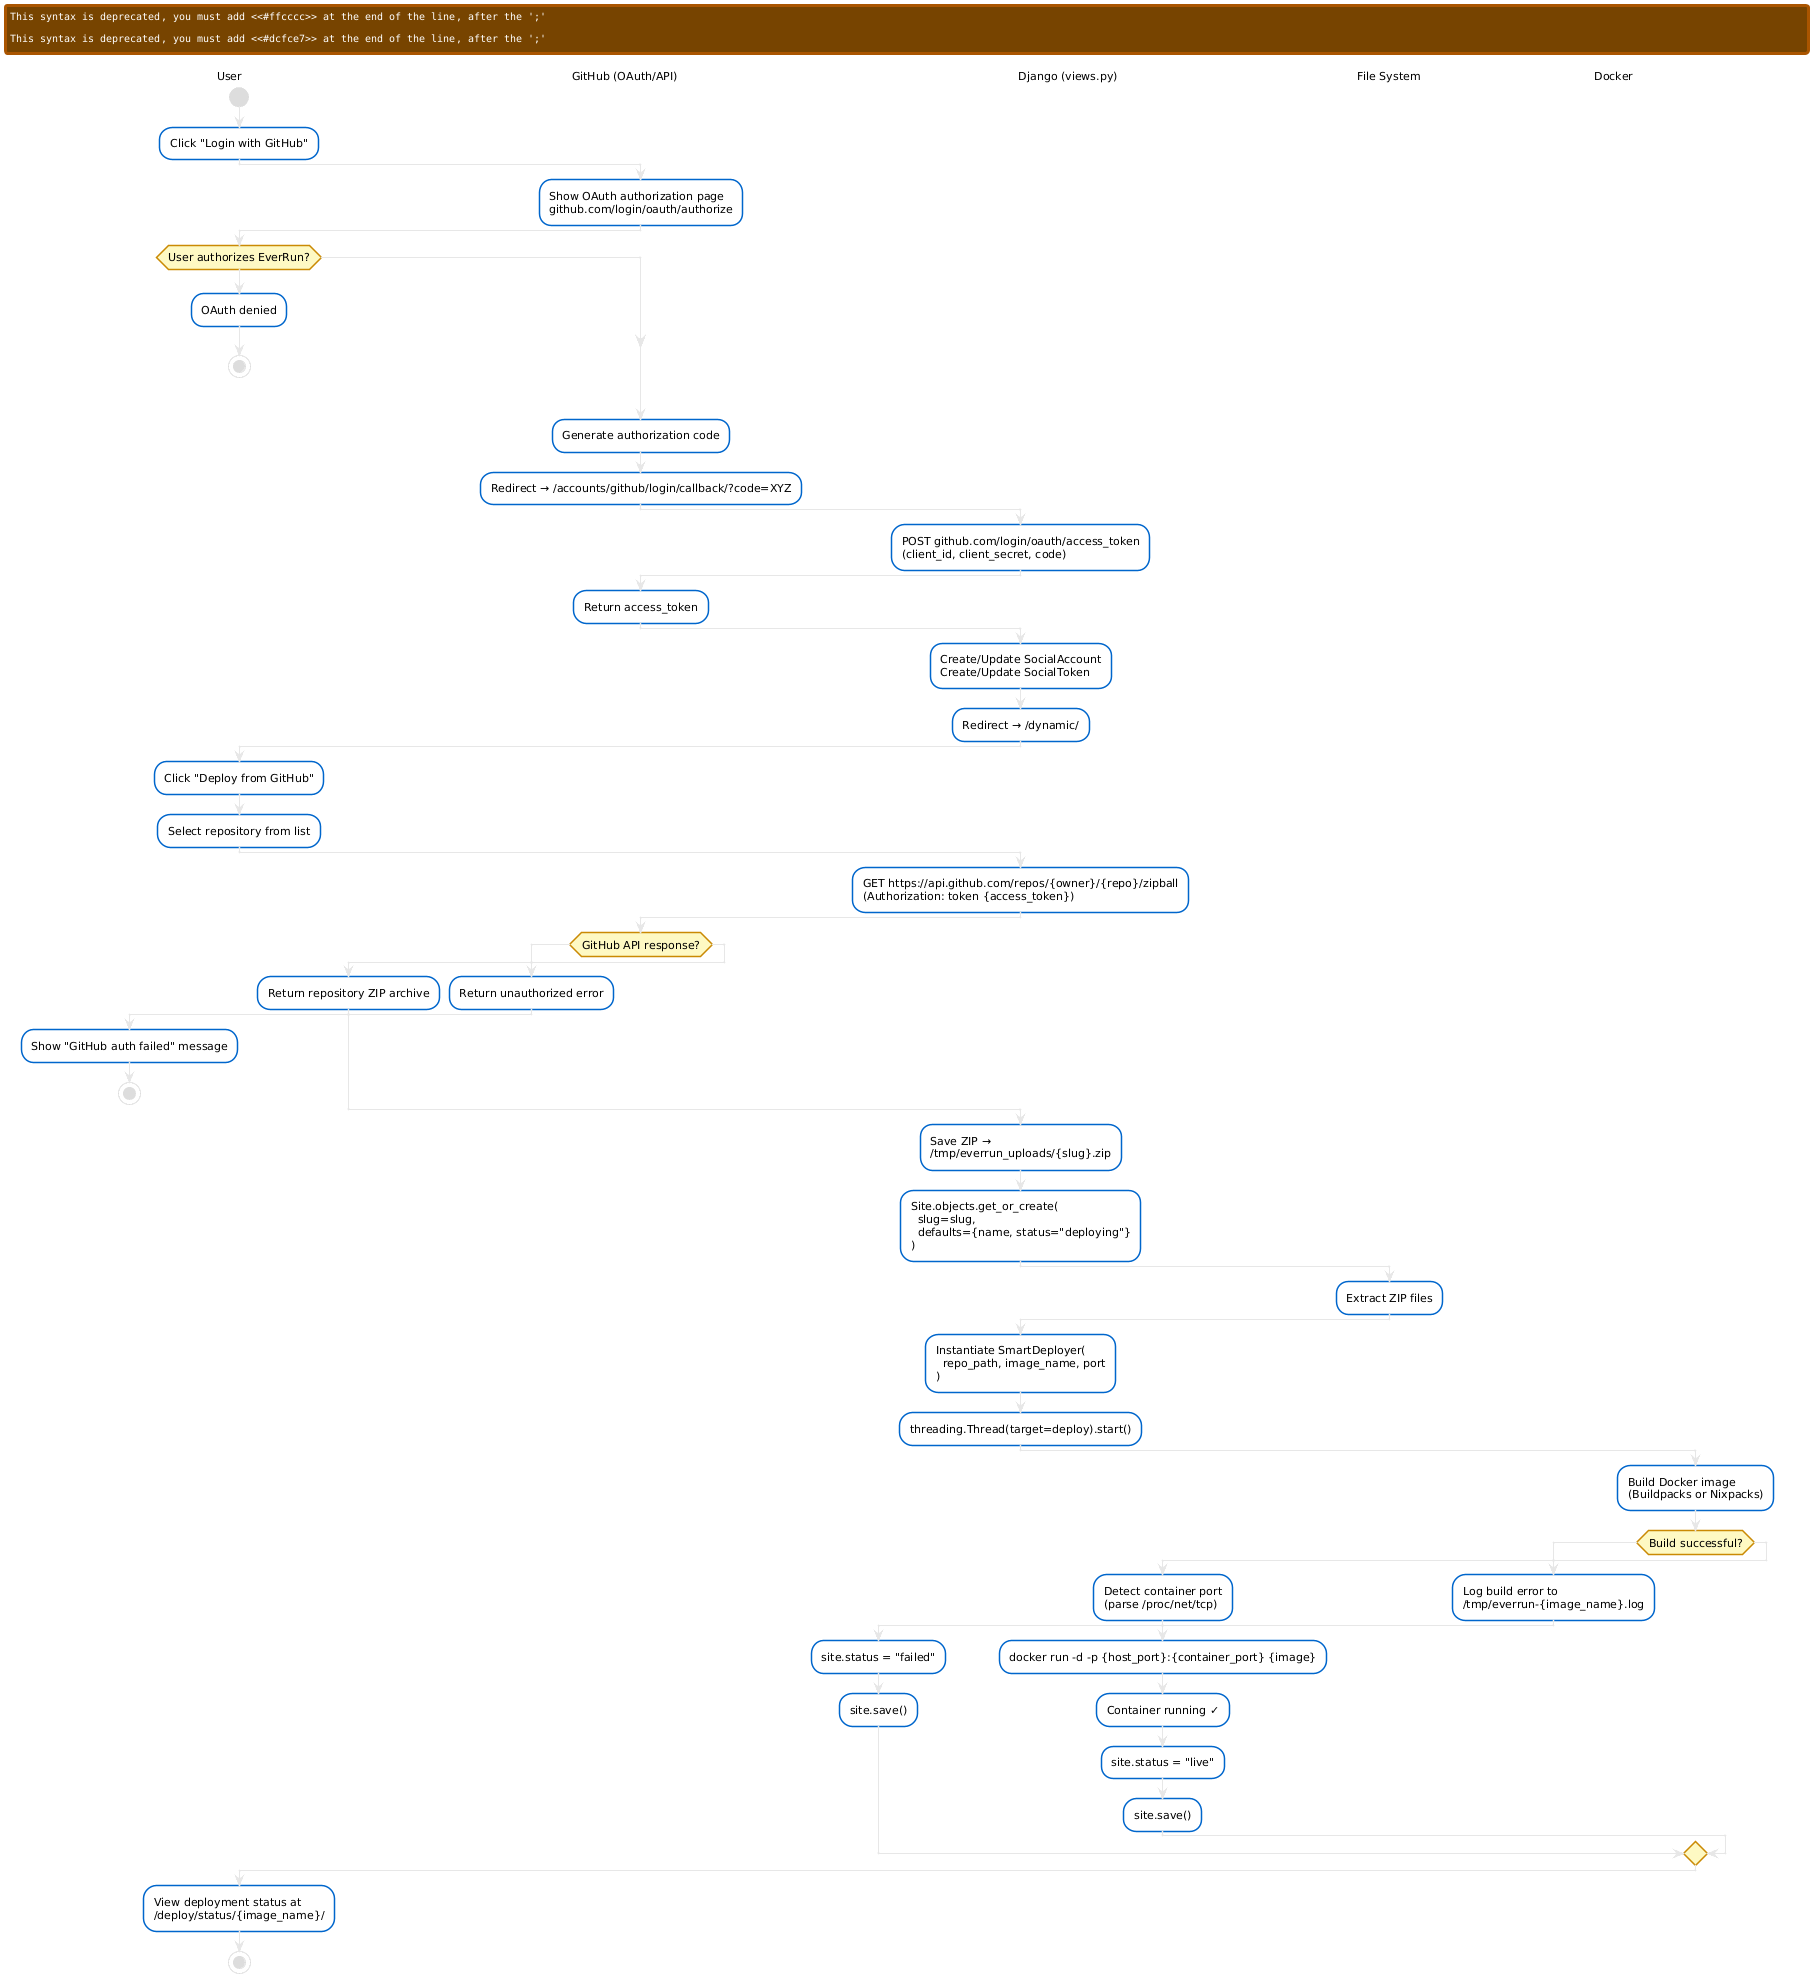

The diagram above was rendered by PlantUML. Its source (embedded in the PNG):
@startuml
skinparam defaultFontName "Arial"
skinparam defaultFontSize 11
skinparam backgroundColor white
skinparam Shadowing false

skinparam activity {
  BackgroundColor white
  BorderColor #0066CC
  FontColor black
  BorderThickness 1.5
  DiamondBackgroundColor #fef9c3
  DiamondBorderColor #ca8a04
}

skinparam partition {
  BorderColor #0066CC
  FontColor #1e3a8a
  FontStyle bold
  BackgroundColor #f8fafc
}

|User|
start
:Click "Login with GitHub";

|GitHub (OAuth/API)|
:Show OAuth authorization page\ngithub.com/login/oauth/authorize;

|User|
if (User authorizes EverRun?) then (DENY)
  #ffcccc:OAuth denied;
  stop
else (AUTHORIZE)
endif

|GitHub (OAuth/API)|
:Generate authorization code;
:Redirect → /accounts/github/login/callback/?code=XYZ;

|Django (views.py)|
:POST github.com/login/oauth/access_token\n(client_id, client_secret, code);

|GitHub (OAuth/API)|
:Return access_token;

|Django (views.py)|
:Create/Update SocialAccount\nCreate/Update SocialToken;
:Redirect → /dynamic/;

|User|
:Click "Deploy from GitHub";
:Select repository from list;

|Django (views.py)|
:GET https://api.github.com/repos/{owner}/{repo}/zipball\n(Authorization: token {access_token});

|GitHub (OAuth/API)|
if (GitHub API response?) then (401/403)
  #ffcccc:Return unauthorized error;
  |User|
  #ffcccc:Show "GitHub auth failed" message;
  stop
else (200 OK)
  :Return repository ZIP archive;
endif

|Django (views.py)|
:Save ZIP →\n/tmp/everrun_uploads/{slug}.zip;
:Site.objects.get_or_create(\n  slug=slug,\n  defaults={name, status="deploying"}\n);

|File System|
:Extract ZIP files;

|Django (views.py)|
:Instantiate SmartDeployer(\n  repo_path, image_name, port\n);
:threading.Thread(target=deploy).start();

|Docker|
:Build Docker image\n(Buildpacks or Nixpacks);

if (Build successful?) then (NO)
  #ffcccc:Log build error to\n/tmp/everrun-{image_name}.log;
  |Django (views.py)|
  #ffcccc:site.status = "failed";
  :site.save();
else (YES)
  :Detect container port\n(parse /proc/net/tcp);
  :docker run -d -p {host_port}:{container_port} {image};
  :Container running ✓;
  |Django (views.py)|
  #dcfce7:site.status = "live";
  :site.save();
endif

|User|
#dcfce7:View deployment status at\n/deploy/status/{image_name}/;

stop
@enduml